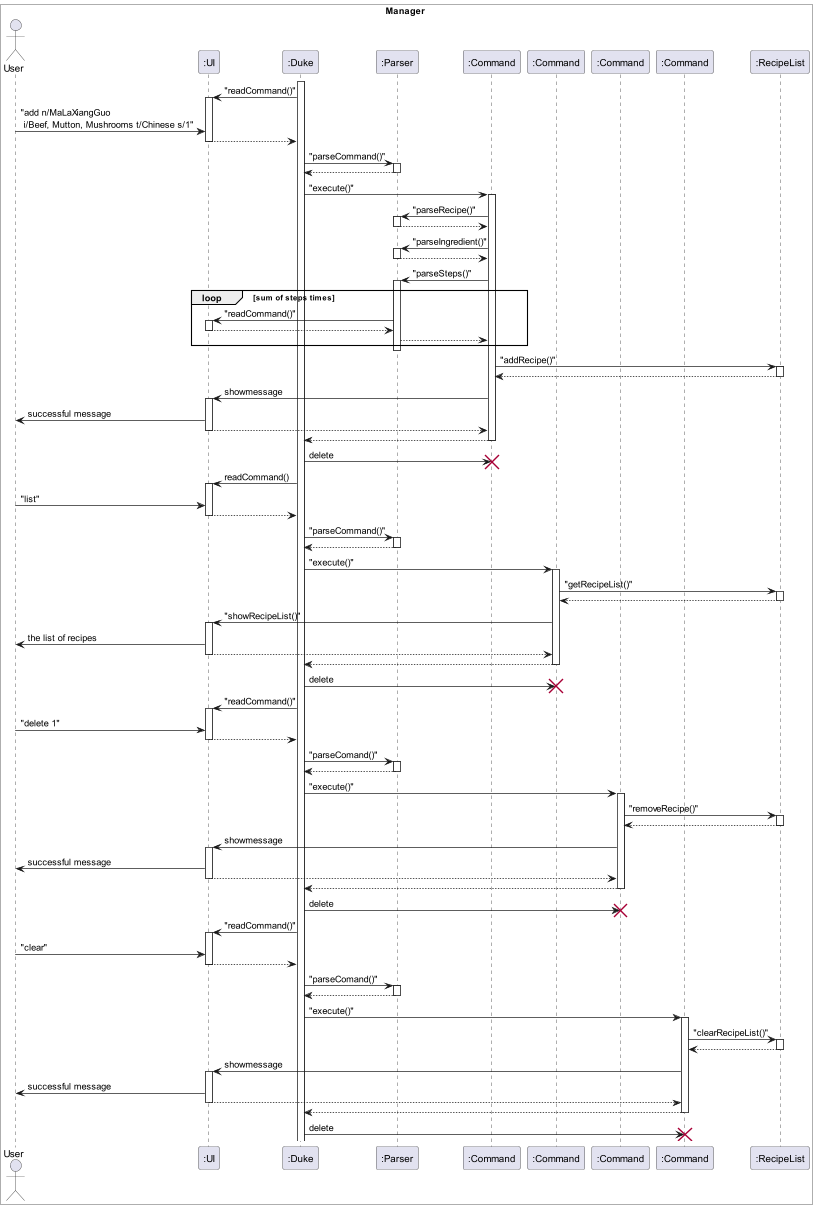

The diagram above was rendered by PlantUML. Its source (embedded in the PNG):
@startuml RecipeManage 
box Manager #White
Actor User 
participant ":UI" as UI
participant ":Duke" as Duke
participant ":Parser" as Parser
participant ":Command" as Command1
participant ":Command" as Command2
participant ":Command" as Command3
participant ":Command" as Command4
participant ":RecipeList" as RecipeList
end box 

activate Duke
Duke -> UI : "readCommand()"
activate UI
User -> UI : "add n/MaLaXiangGuo\n i/Beef, Mutton, Mushrooms t/Chinese s/1"
UI --> Duke
deactivate UI
Duke -> Parser : "parseCommand()"
activate Parser
Parser --> Duke 
deactivate Parser
Duke -> Command1 : "execute()"
activate Command1
Command1 -> Parser : "parseRecipe()"
activate Parser
Parser --> Command1
deactivate Parser
Command1 -> Parser : "parseIngredient()"
activate Parser
Parser --> Command1
deactivate Parser
Command1 -> Parser : "parseSteps()"
activate Parser
loop sum of steps times  
Parser -> UI : "readCommand()"
activate UI
UI --> Parser
deactivate UI
Parser --> Command1
end loop
deactivate Parser
Command1 -> RecipeList : "addRecipe()"
activate RecipeList
RecipeList --> Command1
deactivate RecipeList
Command1 -> UI : showmessage
activate UI
UI -> User : successful message
UI --> Command1
deactivate UI
Command1 --> Duke
deactivate Command1
Duke -> Command1 : delete
destroy Command1
Duke -> UI : readCommand()
activate UI
User -> UI : "list"
UI --> Duke
deactivate UI
Duke -> Parser : "parseCommand()"
activate Parser
Parser --> Duke
deactivate Parser
Duke -> Command2 : "execute()"
activate Command2
Command2 -> RecipeList : "getRecipeList()"
activate RecipeList
RecipeList --> Command2
deactivate RecipeList
Command2 -> UI : "showRecipeList()"
activate UI
UI -> User : the list of recipes
UI --> Command2
deactivate UI
Command2 --> Duke
deactivate Command2
Duke -> Command2 : delete
destroy Command2
Duke -> UI : "readCommand()"
activate UI
User -> UI : "delete 1"
UI --> Duke
deactivate UI
Duke -> Parser : "parseComand()"
activate Parser
Parser --> Duke
deactivate Parser
Duke -> Command3 : "execute()"
activate Command3
Command3 -> RecipeList : "removeRecipe()"
activate RecipeList
RecipeList --> Command3
deactivate RecipeList
Command3 -> UI : showmessage
activate UI
UI -> User : successful message
UI --> Command3
deactivate UI
Command3 --> Duke
deactivate Command3
Duke -> Command3 : delete
destroy Command3
Duke -> UI : "readCommand()"
activate UI
User -> UI : "clear"
UI --> Duke
deactivate UI
Duke -> Parser : "parseComand()"
activate Parser
Parser --> Duke
deactivate Parser
Duke -> Command4 : "execute()"
activate Command4
Command4 -> RecipeList : "clearRecipeList()"
activate RecipeList
RecipeList --> Command4
deactivate RecipeList
Command4 -> UI : showmessage
activate UI
UI -> User : successful message
UI --> Command4
deactivate UI
Command4 --> Duke
deactivate Command4
Duke -> Command4 : delete
destroy Command4
@enduml